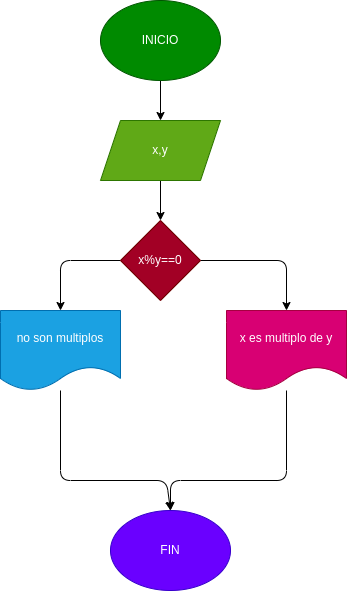

The diagram above was exported from draw.io. Its source (the exported page's mxGraphModel, read from the mxfile embedded in the PNG):
<mxGraphModel dx="662" dy="411" grid="1" gridSize="10" guides="1" tooltips="1" connect="1" arrows="1" fold="1" page="1" pageScale="1" pageWidth="827" pageHeight="1169" math="0" shadow="0">
  <root>
    <mxCell id="0" />
    <mxCell id="1" parent="0" />
    <mxCell id="15" value="" style="edgeStyle=none;html=1;" parent="1" source="2" target="3" edge="1">
      <mxGeometry relative="1" as="geometry" />
    </mxCell>
    <mxCell id="2" value="INICIO" style="ellipse;whiteSpace=wrap;html=1;fillColor=#008a00;fontColor=#ffffff;strokeColor=#005700;" parent="1" vertex="1">
      <mxGeometry x="354" y="70" width="120" height="80" as="geometry" />
    </mxCell>
    <mxCell id="14" value="" style="edgeStyle=none;html=1;" parent="1" source="3" target="4" edge="1">
      <mxGeometry relative="1" as="geometry" />
    </mxCell>
    <mxCell id="3" value="x,y" style="shape=parallelogram;perimeter=parallelogramPerimeter;whiteSpace=wrap;html=1;fixedSize=1;fillColor=#60a917;fontColor=#ffffff;strokeColor=#2D7600;" parent="1" vertex="1">
      <mxGeometry x="354" y="190" width="120" height="60" as="geometry" />
    </mxCell>
    <mxCell id="9" value="" style="edgeStyle=none;html=1;entryX=0.5;entryY=0;entryDx=0;entryDy=0;" parent="1" source="4" target="8" edge="1">
      <mxGeometry relative="1" as="geometry">
        <Array as="points">
          <mxPoint x="314" y="330" />
        </Array>
      </mxGeometry>
    </mxCell>
    <mxCell id="10" style="edgeStyle=none;html=1;entryX=0.5;entryY=0;entryDx=0;entryDy=0;" parent="1" source="4" target="6" edge="1">
      <mxGeometry relative="1" as="geometry">
        <Array as="points">
          <mxPoint x="540" y="330" />
        </Array>
      </mxGeometry>
    </mxCell>
    <mxCell id="4" value="x%y==0" style="rhombus;whiteSpace=wrap;html=1;fillColor=#a20025;fontColor=#ffffff;strokeColor=#6F0000;" parent="1" vertex="1">
      <mxGeometry x="374" y="290" width="80" height="80" as="geometry" />
    </mxCell>
    <mxCell id="12" style="edgeStyle=none;html=1;entryX=0.5;entryY=0;entryDx=0;entryDy=0;" parent="1" source="6" target="13" edge="1">
      <mxGeometry relative="1" as="geometry">
        <mxPoint x="420" y="550" as="targetPoint" />
        <Array as="points">
          <mxPoint x="540" y="550" />
          <mxPoint x="424" y="550" />
        </Array>
      </mxGeometry>
    </mxCell>
    <mxCell id="6" value="x es multiplo de y" style="shape=document;whiteSpace=wrap;html=1;boundedLbl=1;fillColor=#d80073;fontColor=#ffffff;strokeColor=#A50040;" parent="1" vertex="1">
      <mxGeometry x="480" y="380" width="120" height="80" as="geometry" />
    </mxCell>
    <mxCell id="11" style="edgeStyle=none;html=1;entryX=0.5;entryY=0;entryDx=0;entryDy=0;" parent="1" source="8" target="13" edge="1">
      <mxGeometry relative="1" as="geometry">
        <mxPoint x="420" y="550" as="targetPoint" />
        <Array as="points">
          <mxPoint x="314" y="550" />
          <mxPoint x="420" y="550" />
        </Array>
      </mxGeometry>
    </mxCell>
    <mxCell id="8" value="no son multiplos" style="shape=document;whiteSpace=wrap;html=1;boundedLbl=1;fillColor=#1ba1e2;fontColor=#ffffff;strokeColor=#006EAF;" parent="1" vertex="1">
      <mxGeometry x="254" y="380" width="120" height="80" as="geometry" />
    </mxCell>
    <mxCell id="13" value="FIN" style="ellipse;whiteSpace=wrap;html=1;fillColor=#6a00ff;fontColor=#ffffff;strokeColor=#3700CC;" parent="1" vertex="1">
      <mxGeometry x="364" y="580" width="120" height="80" as="geometry" />
    </mxCell>
  </root>
</mxGraphModel>